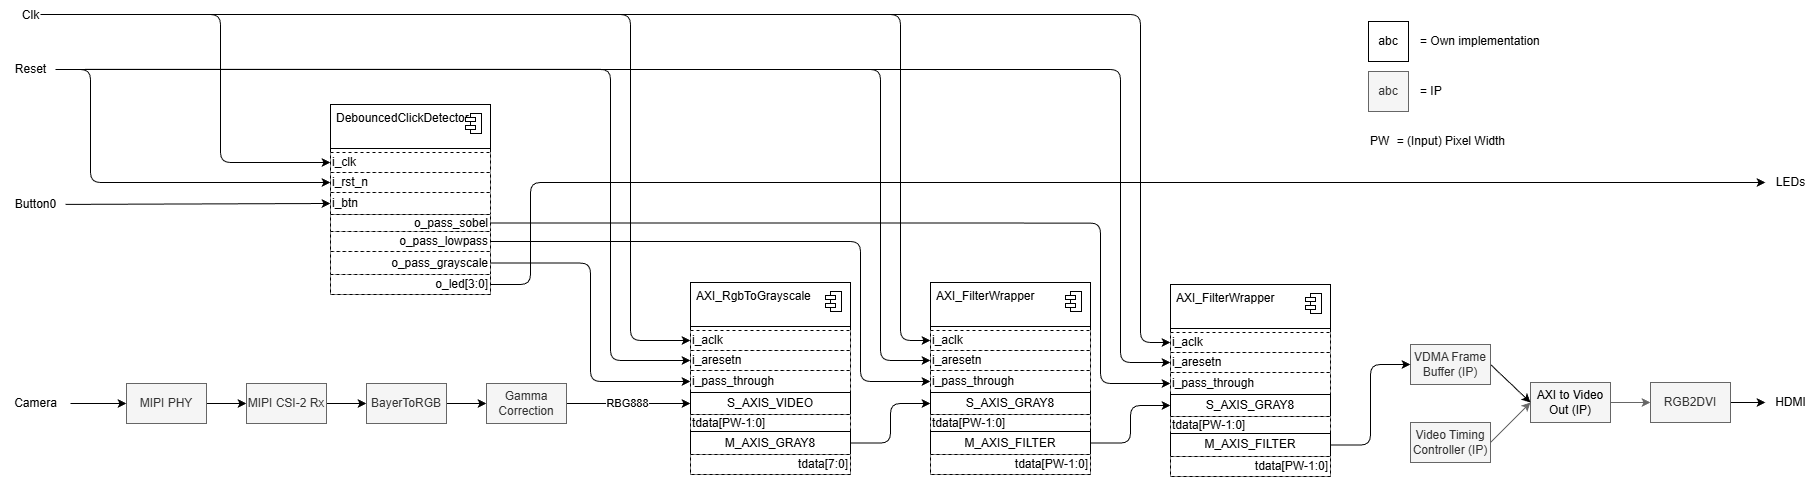

The diagram above was exported from draw.io. Its source (the exported page's mxGraphModel, read from the mxfile embedded in the PNG):
<mxGraphModel dx="3466" dy="1357" grid="1" gridSize="10" guides="1" tooltips="1" connect="1" arrows="1" fold="1" page="1" pageScale="1" pageWidth="1169" pageHeight="827" background="#ffffff" math="0" shadow="0">
  <root>
    <mxCell id="0" />
    <mxCell id="1" parent="0" />
    <mxCell id="139" style="edgeStyle=none;html=1;exitX=1;exitY=0.5;exitDx=0;exitDy=0;fillColor=#f5f5f5;strokeColor=#666666;" parent="1" source="57" target="59" edge="1">
      <mxGeometry relative="1" as="geometry" />
    </mxCell>
    <mxCell id="57" value="&lt;span style=&quot;color: rgb(0, 0, 0);&quot;&gt;AXI to Video Out (IP)&lt;/span&gt;" style="rounded=0;whiteSpace=wrap;html=1;fillColor=#f5f5f5;fontColor=#333333;strokeColor=#666666;" parent="1" vertex="1">
      <mxGeometry x="1360" y="438" width="80" height="40" as="geometry" />
    </mxCell>
    <mxCell id="138" style="edgeStyle=none;html=1;exitX=1;exitY=0.5;exitDx=0;exitDy=0;entryX=0;entryY=0.5;entryDx=0;entryDy=0;fillColor=#f5f5f5;strokeColor=#666666;" parent="1" source="58" target="57" edge="1">
      <mxGeometry relative="1" as="geometry" />
    </mxCell>
    <mxCell id="58" value="Video Timing Controller (IP)" style="rounded=0;whiteSpace=wrap;html=1;fillColor=#f5f5f5;fontColor=#333333;strokeColor=#666666;" parent="1" vertex="1">
      <mxGeometry x="1240" y="478" width="80" height="40" as="geometry" />
    </mxCell>
    <mxCell id="310" style="edgeStyle=none;html=1;exitX=1;exitY=0.5;exitDx=0;exitDy=0;" edge="1" parent="1" source="59" target="309">
      <mxGeometry relative="1" as="geometry" />
    </mxCell>
    <mxCell id="59" value="RGB2DVI" style="rounded=0;whiteSpace=wrap;html=1;fillColor=#f5f5f5;fontColor=#333333;strokeColor=#666666;" parent="1" vertex="1">
      <mxGeometry x="1480" y="438" width="80" height="40" as="geometry" />
    </mxCell>
    <mxCell id="188" value="" style="edgeStyle=none;html=1;" parent="1" target="151" edge="1">
      <mxGeometry relative="1" as="geometry">
        <mxPoint x="374" y="479" as="sourcePoint" />
      </mxGeometry>
    </mxCell>
    <mxCell id="185" style="edgeStyle=none;html=1;exitX=1;exitY=0.5;exitDx=0;exitDy=0;entryX=0;entryY=0.5;entryDx=0;entryDy=0;" parent="1" source="10" target="11" edge="1">
      <mxGeometry relative="1" as="geometry" />
    </mxCell>
    <mxCell id="10" value="MIPI PHY" style="rounded=0;whiteSpace=wrap;html=1;fillColor=#f5f5f5;fontColor=#333333;strokeColor=#666666;" parent="1" vertex="1">
      <mxGeometry x="-44" y="439" width="80" height="40" as="geometry" />
    </mxCell>
    <mxCell id="186" style="edgeStyle=none;html=1;exitX=1;exitY=0.5;exitDx=0;exitDy=0;entryX=0;entryY=0.5;entryDx=0;entryDy=0;" parent="1" source="11" target="12" edge="1">
      <mxGeometry relative="1" as="geometry" />
    </mxCell>
    <mxCell id="11" value="MIPI CSI-2 Rx" style="rounded=0;whiteSpace=wrap;html=1;fillColor=#f5f5f5;fontColor=#333333;strokeColor=#666666;" parent="1" vertex="1">
      <mxGeometry x="76" y="439" width="80" height="40" as="geometry" />
    </mxCell>
    <mxCell id="187" style="edgeStyle=none;html=1;exitX=1;exitY=0.5;exitDx=0;exitDy=0;entryX=0;entryY=0.5;entryDx=0;entryDy=0;" parent="1" source="12" target="151" edge="1">
      <mxGeometry relative="1" as="geometry" />
    </mxCell>
    <mxCell id="12" value="BayerToRGB" style="rounded=0;whiteSpace=wrap;html=1;fillColor=#f5f5f5;fontColor=#333333;strokeColor=#666666;" parent="1" vertex="1">
      <mxGeometry x="196" y="439" width="80" height="40" as="geometry" />
    </mxCell>
    <mxCell id="133" value="= Own implementation" style="text;html=1;align=left;verticalAlign=middle;resizable=0;points=[];autosize=1;strokeColor=none;fillColor=none;" parent="1" vertex="1">
      <mxGeometry x="1248" y="82" width="140" height="30" as="geometry" />
    </mxCell>
    <mxCell id="134" value="abc" style="rounded=0;whiteSpace=wrap;html=1;" parent="1" vertex="1">
      <mxGeometry x="1198" y="77" width="40" height="40" as="geometry" />
    </mxCell>
    <mxCell id="161" style="edgeStyle=none;html=1;exitX=1;exitY=0.5;exitDx=0;exitDy=0;entryX=0;entryY=0.5;entryDx=0;entryDy=0;" parent="1" source="136" target="57" edge="1">
      <mxGeometry relative="1" as="geometry" />
    </mxCell>
    <mxCell id="136" value="VDMA Frame Buffer (IP)" style="rounded=0;whiteSpace=wrap;html=1;fillColor=#f5f5f5;fontColor=#333333;strokeColor=#666666;" parent="1" vertex="1">
      <mxGeometry x="1240" y="400" width="80" height="40" as="geometry" />
    </mxCell>
    <mxCell id="148" value="abc" style="rounded=0;whiteSpace=wrap;html=1;fontColor=#333333;strokeColor=#666666;fillColor=#f5f5f5;" parent="1" vertex="1">
      <mxGeometry x="1198" y="127" width="40" height="40" as="geometry" />
    </mxCell>
    <mxCell id="149" value="= IP" style="text;html=1;align=left;verticalAlign=middle;resizable=0;points=[];autosize=1;strokeColor=none;fillColor=none;" parent="1" vertex="1">
      <mxGeometry x="1248" y="132" width="50" height="30" as="geometry" />
    </mxCell>
    <mxCell id="189" style="edgeStyle=none;html=1;exitX=1;exitY=0.5;exitDx=0;exitDy=0;entryX=0;entryY=0.5;entryDx=0;entryDy=0;" parent="1" source="151" target="240" edge="1">
      <mxGeometry relative="1" as="geometry">
        <mxPoint x="480" y="459" as="targetPoint" />
      </mxGeometry>
    </mxCell>
    <mxCell id="232" value="RBG888" style="edgeLabel;html=1;align=center;verticalAlign=middle;resizable=0;points=[];" vertex="1" connectable="0" parent="189">
      <mxGeometry x="-0.0397" y="1" relative="1" as="geometry">
        <mxPoint as="offset" />
      </mxGeometry>
    </mxCell>
    <mxCell id="151" value="Gamma Correction" style="rounded=0;whiteSpace=wrap;html=1;fillColor=#f5f5f5;fontColor=#333333;strokeColor=#666666;" parent="1" vertex="1">
      <mxGeometry x="316" y="439" width="80" height="40" as="geometry" />
    </mxCell>
    <mxCell id="190" value="&lt;span style=&quot;background-color: transparent;&quot;&gt;PW &lt;/span&gt;&lt;span style=&quot;background-color: transparent; white-space-collapse: preserve;&quot;&gt;&#09;&lt;/span&gt;&lt;span style=&quot;background-color: transparent;&quot;&gt;= (Input) Pixel Width&lt;/span&gt;" style="text;html=1;align=left;verticalAlign=middle;resizable=0;points=[];autosize=1;strokeColor=none;fillColor=none;" parent="1" vertex="1">
      <mxGeometry x="1198" y="182" width="160" height="30" as="geometry" />
    </mxCell>
    <mxCell id="233" value="" style="fontStyle=1;align=center;verticalAlign=top;childLayout=stackLayout;horizontal=1;horizontalStack=0;resizeParent=1;resizeParentMax=0;resizeLast=0;marginBottom=0;" vertex="1" parent="1">
      <mxGeometry x="520" y="338" width="160" height="192" as="geometry" />
    </mxCell>
    <mxCell id="234" value="AXI_RgbToGrayscale" style="html=1;align=left;spacingLeft=4;verticalAlign=top;strokeColor=none;fillColor=none;whiteSpace=wrap;" vertex="1" parent="233">
      <mxGeometry width="160" height="40" as="geometry" />
    </mxCell>
    <mxCell id="235" value="" style="shape=module;jettyWidth=10;jettyHeight=4;" vertex="1" parent="234">
      <mxGeometry x="1" width="16" height="20" relative="1" as="geometry">
        <mxPoint x="-25" y="9" as="offset" />
      </mxGeometry>
    </mxCell>
    <mxCell id="236" value="" style="line;strokeWidth=1;fillColor=none;align=left;verticalAlign=middle;spacingTop=-1;spacingLeft=3;spacingRight=3;rotatable=0;labelPosition=right;points=[];portConstraint=eastwest;" vertex="1" parent="233">
      <mxGeometry y="40" width="160" height="8" as="geometry" />
    </mxCell>
    <mxCell id="237" value="i_aclk" style="fontStyle=0;dashed=1;html=1;whiteSpace=wrap;align=left;" vertex="1" parent="233">
      <mxGeometry y="48" width="160" height="20" as="geometry" />
    </mxCell>
    <mxCell id="238" value="i_aresetn" style="fontStyle=0;dashed=1;html=1;whiteSpace=wrap;align=left;" vertex="1" parent="233">
      <mxGeometry y="68" width="160" height="20" as="geometry" />
    </mxCell>
    <mxCell id="239" value="i_pass_through" style="fontStyle=0;dashed=1;html=1;whiteSpace=wrap;align=left;" vertex="1" parent="233">
      <mxGeometry y="88" width="160" height="22" as="geometry" />
    </mxCell>
    <mxCell id="240" value="S_AXIS_VIDEO" style="fontStyle=0;html=1;whiteSpace=wrap;" vertex="1" parent="233">
      <mxGeometry y="110" width="160" height="22" as="geometry" />
    </mxCell>
    <mxCell id="241" value="tdata[PW-1:0]" style="fontStyle=0;dashed=1;html=1;whiteSpace=wrap;align=left;" vertex="1" parent="233">
      <mxGeometry y="132" width="160" height="17" as="geometry" />
    </mxCell>
    <mxCell id="242" value="M_AXIS_GRAY8" style="fontStyle=0;html=1;whiteSpace=wrap;" vertex="1" parent="233">
      <mxGeometry y="149" width="160" height="23" as="geometry" />
    </mxCell>
    <mxCell id="243" value="tdata[7:0]" style="fontStyle=0;dashed=1;html=1;whiteSpace=wrap;align=right;" vertex="1" parent="233">
      <mxGeometry y="172" width="160" height="20" as="geometry" />
    </mxCell>
    <mxCell id="245" value="" style="edgeStyle=none;html=1;" edge="1" parent="1" source="244" target="10">
      <mxGeometry relative="1" as="geometry" />
    </mxCell>
    <mxCell id="244" value="Camera" style="text;html=1;align=center;verticalAlign=middle;resizable=0;points=[];autosize=1;strokeColor=none;fillColor=none;" vertex="1" parent="1">
      <mxGeometry x="-170" y="444" width="70" height="30" as="geometry" />
    </mxCell>
    <mxCell id="246" value="" style="fontStyle=1;align=center;verticalAlign=top;childLayout=stackLayout;horizontal=1;horizontalStack=0;resizeParent=1;resizeParentMax=0;resizeLast=0;marginBottom=0;" vertex="1" parent="1">
      <mxGeometry x="160" y="160" width="160" height="190" as="geometry" />
    </mxCell>
    <mxCell id="247" value="DebouncedClickDetector" style="html=1;align=left;spacingLeft=4;verticalAlign=top;strokeColor=none;fillColor=none;whiteSpace=wrap;" vertex="1" parent="246">
      <mxGeometry width="160" height="40" as="geometry" />
    </mxCell>
    <mxCell id="248" value="" style="shape=module;jettyWidth=10;jettyHeight=4;" vertex="1" parent="247">
      <mxGeometry x="1" width="16" height="20" relative="1" as="geometry">
        <mxPoint x="-25" y="9" as="offset" />
      </mxGeometry>
    </mxCell>
    <mxCell id="249" value="" style="line;strokeWidth=1;fillColor=none;align=left;verticalAlign=middle;spacingTop=-1;spacingLeft=3;spacingRight=3;rotatable=0;labelPosition=right;points=[];portConstraint=eastwest;" vertex="1" parent="246">
      <mxGeometry y="40" width="160" height="8" as="geometry" />
    </mxCell>
    <mxCell id="250" value="i_clk" style="fontStyle=0;dashed=1;html=1;whiteSpace=wrap;align=left;" vertex="1" parent="246">
      <mxGeometry y="48" width="160" height="20" as="geometry" />
    </mxCell>
    <mxCell id="251" value="i_rst_n" style="fontStyle=0;dashed=1;html=1;whiteSpace=wrap;align=left;" vertex="1" parent="246">
      <mxGeometry y="68" width="160" height="20" as="geometry" />
    </mxCell>
    <mxCell id="252" value="i_btn" style="fontStyle=0;dashed=1;html=1;whiteSpace=wrap;align=left;" vertex="1" parent="246">
      <mxGeometry y="88" width="160" height="22" as="geometry" />
    </mxCell>
    <mxCell id="253" value="&lt;span style=&quot;color: rgb(0, 0, 0);&quot;&gt;o_pass_sobel&lt;/span&gt;" style="fontStyle=0;dashed=1;html=1;whiteSpace=wrap;align=right;" vertex="1" parent="246">
      <mxGeometry y="110" width="160" height="17" as="geometry" />
    </mxCell>
    <mxCell id="254" value="o_pass_lowpass" style="fontStyle=0;dashed=1;html=1;whiteSpace=wrap;align=right;" vertex="1" parent="246">
      <mxGeometry y="127" width="160" height="20" as="geometry" />
    </mxCell>
    <mxCell id="255" value="&lt;span style=&quot;color: rgb(0, 0, 0);&quot;&gt;o_pass_grayscale&lt;/span&gt;" style="fontStyle=0;dashed=1;html=1;whiteSpace=wrap;align=right;" vertex="1" parent="246">
      <mxGeometry y="147" width="160" height="23" as="geometry" />
    </mxCell>
    <mxCell id="256" value="o_led[3:0]" style="fontStyle=0;dashed=1;html=1;whiteSpace=wrap;align=right;" vertex="1" parent="246">
      <mxGeometry y="170" width="160" height="20" as="geometry" />
    </mxCell>
    <mxCell id="293" value="" style="edgeStyle=orthogonalEdgeStyle;html=1;entryX=0;entryY=0.5;entryDx=0;entryDy=0;" edge="1" parent="1" source="257" target="251">
      <mxGeometry relative="1" as="geometry">
        <mxPoint x="-5" y="205" as="targetPoint" />
        <Array as="points">
          <mxPoint x="-80" y="125" />
          <mxPoint x="-80" y="238" />
        </Array>
      </mxGeometry>
    </mxCell>
    <mxCell id="257" value="Reset" style="text;html=1;align=center;verticalAlign=middle;resizable=0;points=[];autosize=1;strokeColor=none;fillColor=none;" vertex="1" parent="1">
      <mxGeometry x="-165" y="110" width="50" height="30" as="geometry" />
    </mxCell>
    <mxCell id="291" value="" style="edgeStyle=orthogonalEdgeStyle;html=1;entryX=0;entryY=0.5;entryDx=0;entryDy=0;" edge="1" parent="1" source="258" target="250">
      <mxGeometry relative="1" as="geometry">
        <mxPoint x="-15" y="225" as="targetPoint" />
        <Array as="points">
          <mxPoint x="50" y="70" />
          <mxPoint x="50" y="218" />
        </Array>
      </mxGeometry>
    </mxCell>
    <mxCell id="258" value="Clk" style="text;html=1;align=center;verticalAlign=middle;resizable=0;points=[];autosize=1;strokeColor=none;fillColor=none;" vertex="1" parent="1">
      <mxGeometry x="-160" y="56" width="40" height="30" as="geometry" />
    </mxCell>
    <mxCell id="261" value="" style="edgeStyle=none;html=1;entryX=0;entryY=0.5;entryDx=0;entryDy=0;" edge="1" parent="1" source="259" target="252">
      <mxGeometry relative="1" as="geometry">
        <mxPoint x="10" y="280" as="targetPoint" />
      </mxGeometry>
    </mxCell>
    <mxCell id="259" value="Button0" style="text;html=1;align=center;verticalAlign=middle;resizable=0;points=[];autosize=1;strokeColor=none;fillColor=none;" vertex="1" parent="1">
      <mxGeometry x="-165" y="245" width="60" height="30" as="geometry" />
    </mxCell>
    <mxCell id="262" style="edgeStyle=orthogonalEdgeStyle;html=1;exitX=1;exitY=0.5;exitDx=0;exitDy=0;entryX=0;entryY=0.5;entryDx=0;entryDy=0;" edge="1" parent="1" source="255" target="239">
      <mxGeometry relative="1" as="geometry" />
    </mxCell>
    <mxCell id="263" value="" style="fontStyle=1;align=center;verticalAlign=top;childLayout=stackLayout;horizontal=1;horizontalStack=0;resizeParent=1;resizeParentMax=0;resizeLast=0;marginBottom=0;" vertex="1" parent="1">
      <mxGeometry x="760" y="338" width="160" height="192" as="geometry" />
    </mxCell>
    <mxCell id="264" value="AXI_FilterWrapper" style="html=1;align=left;spacingLeft=4;verticalAlign=top;strokeColor=none;fillColor=none;whiteSpace=wrap;" vertex="1" parent="263">
      <mxGeometry width="160" height="40" as="geometry" />
    </mxCell>
    <mxCell id="265" value="" style="shape=module;jettyWidth=10;jettyHeight=4;" vertex="1" parent="264">
      <mxGeometry x="1" width="16" height="20" relative="1" as="geometry">
        <mxPoint x="-25" y="9" as="offset" />
      </mxGeometry>
    </mxCell>
    <mxCell id="266" value="" style="line;strokeWidth=1;fillColor=none;align=left;verticalAlign=middle;spacingTop=-1;spacingLeft=3;spacingRight=3;rotatable=0;labelPosition=right;points=[];portConstraint=eastwest;" vertex="1" parent="263">
      <mxGeometry y="40" width="160" height="8" as="geometry" />
    </mxCell>
    <mxCell id="267" value="i_aclk" style="fontStyle=0;dashed=1;html=1;whiteSpace=wrap;align=left;" vertex="1" parent="263">
      <mxGeometry y="48" width="160" height="20" as="geometry" />
    </mxCell>
    <mxCell id="268" value="i_aresetn" style="fontStyle=0;dashed=1;html=1;whiteSpace=wrap;align=left;" vertex="1" parent="263">
      <mxGeometry y="68" width="160" height="20" as="geometry" />
    </mxCell>
    <mxCell id="269" value="i_pass_through" style="fontStyle=0;dashed=1;html=1;whiteSpace=wrap;align=left;" vertex="1" parent="263">
      <mxGeometry y="88" width="160" height="22" as="geometry" />
    </mxCell>
    <mxCell id="270" value="S_AXIS_GRAY8" style="fontStyle=0;html=1;whiteSpace=wrap;" vertex="1" parent="263">
      <mxGeometry y="110" width="160" height="22" as="geometry" />
    </mxCell>
    <mxCell id="271" value="tdata[PW-1:0]" style="fontStyle=0;dashed=1;html=1;whiteSpace=wrap;align=left;" vertex="1" parent="263">
      <mxGeometry y="132" width="160" height="17" as="geometry" />
    </mxCell>
    <mxCell id="272" value="M_AXIS_FILTER" style="fontStyle=0;html=1;whiteSpace=wrap;" vertex="1" parent="263">
      <mxGeometry y="149" width="160" height="23" as="geometry" />
    </mxCell>
    <mxCell id="273" value="tdata[PW-1:0]" style="fontStyle=0;dashed=1;html=1;whiteSpace=wrap;align=right;" vertex="1" parent="263">
      <mxGeometry y="172" width="160" height="20" as="geometry" />
    </mxCell>
    <mxCell id="274" style="edgeStyle=orthogonalEdgeStyle;html=1;exitX=1;exitY=0.5;exitDx=0;exitDy=0;entryX=0;entryY=0.5;entryDx=0;entryDy=0;" edge="1" parent="1" source="242" target="270">
      <mxGeometry relative="1" as="geometry" />
    </mxCell>
    <mxCell id="275" value="" style="fontStyle=1;align=center;verticalAlign=top;childLayout=stackLayout;horizontal=1;horizontalStack=0;resizeParent=1;resizeParentMax=0;resizeLast=0;marginBottom=0;" vertex="1" parent="1">
      <mxGeometry x="1000" y="340" width="160" height="192" as="geometry" />
    </mxCell>
    <mxCell id="276" value="AXI_FilterWrapper" style="html=1;align=left;spacingLeft=4;verticalAlign=top;strokeColor=none;fillColor=none;whiteSpace=wrap;" vertex="1" parent="275">
      <mxGeometry width="160" height="40" as="geometry" />
    </mxCell>
    <mxCell id="277" value="" style="shape=module;jettyWidth=10;jettyHeight=4;" vertex="1" parent="276">
      <mxGeometry x="1" width="16" height="20" relative="1" as="geometry">
        <mxPoint x="-25" y="9" as="offset" />
      </mxGeometry>
    </mxCell>
    <mxCell id="278" value="" style="line;strokeWidth=1;fillColor=none;align=left;verticalAlign=middle;spacingTop=-1;spacingLeft=3;spacingRight=3;rotatable=0;labelPosition=right;points=[];portConstraint=eastwest;" vertex="1" parent="275">
      <mxGeometry y="40" width="160" height="8" as="geometry" />
    </mxCell>
    <mxCell id="279" value="i_aclk" style="fontStyle=0;dashed=1;html=1;whiteSpace=wrap;align=left;" vertex="1" parent="275">
      <mxGeometry y="48" width="160" height="20" as="geometry" />
    </mxCell>
    <mxCell id="280" value="i_aresetn" style="fontStyle=0;dashed=1;html=1;whiteSpace=wrap;align=left;" vertex="1" parent="275">
      <mxGeometry y="68" width="160" height="20" as="geometry" />
    </mxCell>
    <mxCell id="281" value="i_pass_through" style="fontStyle=0;dashed=1;html=1;whiteSpace=wrap;align=left;" vertex="1" parent="275">
      <mxGeometry y="88" width="160" height="22" as="geometry" />
    </mxCell>
    <mxCell id="282" value="S_AXIS_GRAY8" style="fontStyle=0;html=1;whiteSpace=wrap;" vertex="1" parent="275">
      <mxGeometry y="110" width="160" height="22" as="geometry" />
    </mxCell>
    <mxCell id="283" value="tdata[PW-1:0]" style="fontStyle=0;dashed=1;html=1;whiteSpace=wrap;align=left;" vertex="1" parent="275">
      <mxGeometry y="132" width="160" height="17" as="geometry" />
    </mxCell>
    <mxCell id="284" value="M_AXIS_FILTER" style="fontStyle=0;html=1;whiteSpace=wrap;" vertex="1" parent="275">
      <mxGeometry y="149" width="160" height="23" as="geometry" />
    </mxCell>
    <mxCell id="285" value="tdata[PW-1:0]" style="fontStyle=0;dashed=1;html=1;whiteSpace=wrap;align=right;" vertex="1" parent="275">
      <mxGeometry y="172" width="160" height="20" as="geometry" />
    </mxCell>
    <mxCell id="286" style="edgeStyle=orthogonalEdgeStyle;html=1;exitX=1;exitY=0.5;exitDx=0;exitDy=0;entryX=0;entryY=0.5;entryDx=0;entryDy=0;" edge="1" parent="1" source="272" target="282">
      <mxGeometry relative="1" as="geometry" />
    </mxCell>
    <mxCell id="287" style="edgeStyle=orthogonalEdgeStyle;html=1;exitX=1;exitY=0.5;exitDx=0;exitDy=0;entryX=0;entryY=0.5;entryDx=0;entryDy=0;" edge="1" parent="1" source="254" target="269">
      <mxGeometry relative="1" as="geometry">
        <Array as="points">
          <mxPoint x="690" y="297" />
          <mxPoint x="690" y="437" />
        </Array>
      </mxGeometry>
    </mxCell>
    <mxCell id="288" style="edgeStyle=orthogonalEdgeStyle;html=1;exitX=1;exitY=0.5;exitDx=0;exitDy=0;entryX=0;entryY=0.5;entryDx=0;entryDy=0;" edge="1" parent="1" source="253" target="281">
      <mxGeometry relative="1" as="geometry">
        <Array as="points">
          <mxPoint x="930" y="279" />
          <mxPoint x="930" y="439" />
        </Array>
      </mxGeometry>
    </mxCell>
    <mxCell id="289" style="edgeStyle=orthogonalEdgeStyle;html=1;exitX=1;exitY=0.5;exitDx=0;exitDy=0;entryX=0;entryY=0.5;entryDx=0;entryDy=0;" edge="1" parent="1" source="284" target="136">
      <mxGeometry relative="1" as="geometry" />
    </mxCell>
    <mxCell id="299" style="edgeStyle=orthogonalEdgeStyle;html=1;entryX=0;entryY=0.5;entryDx=0;entryDy=0;" edge="1" parent="1" source="257" target="268">
      <mxGeometry relative="1" as="geometry">
        <mxPoint x="700" y="100.00000000000011" as="sourcePoint" />
        <Array as="points">
          <mxPoint x="710" y="125" />
          <mxPoint x="710" y="416" />
        </Array>
      </mxGeometry>
    </mxCell>
    <mxCell id="300" style="edgeStyle=orthogonalEdgeStyle;html=1;entryX=0;entryY=0.5;entryDx=0;entryDy=0;" edge="1" parent="1" source="257" target="280">
      <mxGeometry relative="1" as="geometry">
        <mxPoint x="730" y="100.00000000000011" as="sourcePoint" />
        <Array as="points">
          <mxPoint x="950" y="125" />
          <mxPoint x="950" y="418" />
        </Array>
      </mxGeometry>
    </mxCell>
    <mxCell id="302" style="edgeStyle=orthogonalEdgeStyle;html=1;exitX=1.076;exitY=0.498;exitDx=0;exitDy=0;entryX=0;entryY=0.5;entryDx=0;entryDy=0;exitPerimeter=0;" edge="1" parent="1" source="257" target="238">
      <mxGeometry relative="1" as="geometry">
        <mxPoint x="390" y="120.00000000000011" as="sourcePoint" />
        <Array as="points">
          <mxPoint x="440" y="125" />
          <mxPoint x="440" y="416" />
        </Array>
      </mxGeometry>
    </mxCell>
    <mxCell id="304" style="edgeStyle=orthogonalEdgeStyle;html=1;exitX=0.75;exitY=1;exitDx=0;exitDy=0;entryX=0;entryY=0.5;entryDx=0;entryDy=0;" edge="1" parent="1" target="279">
      <mxGeometry relative="1" as="geometry">
        <mxPoint x="610" y="70.00000000000011" as="sourcePoint" />
        <Array as="points">
          <mxPoint x="970" y="70" />
          <mxPoint x="970" y="398" />
        </Array>
      </mxGeometry>
    </mxCell>
    <mxCell id="305" style="edgeStyle=orthogonalEdgeStyle;html=1;entryX=0;entryY=0.5;entryDx=0;entryDy=0;" edge="1" parent="1" target="267">
      <mxGeometry relative="1" as="geometry">
        <mxPoint x="-120" y="70" as="sourcePoint" />
        <Array as="points">
          <mxPoint x="730" y="70" />
          <mxPoint x="730" y="396" />
        </Array>
      </mxGeometry>
    </mxCell>
    <mxCell id="306" style="edgeStyle=orthogonalEdgeStyle;html=1;exitX=0.75;exitY=0.467;exitDx=0;exitDy=0;entryX=0;entryY=0.5;entryDx=0;entryDy=0;exitPerimeter=0;" edge="1" parent="1" source="258" target="237">
      <mxGeometry relative="1" as="geometry">
        <mxPoint x="580" y="70.00000000000011" as="sourcePoint" />
        <Array as="points">
          <mxPoint x="460" y="70" />
          <mxPoint x="460" y="396" />
        </Array>
      </mxGeometry>
    </mxCell>
    <mxCell id="308" value="LEDs" style="text;html=1;align=center;verticalAlign=middle;resizable=0;points=[];autosize=1;strokeColor=none;fillColor=none;" vertex="1" parent="1">
      <mxGeometry x="1595" y="223" width="50" height="30" as="geometry" />
    </mxCell>
    <mxCell id="309" value="HDMI" style="text;html=1;align=center;verticalAlign=middle;resizable=0;points=[];autosize=1;strokeColor=none;fillColor=none;" vertex="1" parent="1">
      <mxGeometry x="1595" y="443" width="50" height="30" as="geometry" />
    </mxCell>
    <mxCell id="311" style="edgeStyle=orthogonalEdgeStyle;html=1;exitX=1;exitY=0.5;exitDx=0;exitDy=0;" edge="1" parent="1" source="256" target="308">
      <mxGeometry relative="1" as="geometry">
        <Array as="points">
          <mxPoint x="360" y="340" />
          <mxPoint x="360" y="238" />
        </Array>
      </mxGeometry>
    </mxCell>
  </root>
</mxGraphModel>